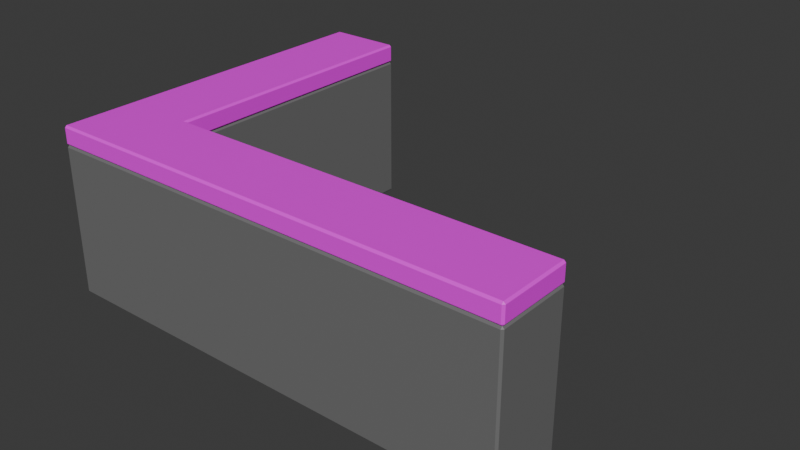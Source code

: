# Source: truck-counter.blend  (saved by Blender 4.1.24; exported with 4.5.12 LTS)
import bpy
from mathutils import Matrix  # noqa: F401  (used for matrix-valued properties, if any)

bpy.ops.wm.read_factory_settings(use_empty=True)
scene = bpy.context.scene
scene.name = 'Scene'

# ---- collections
col_collection = bpy.data.collections.new('Collection'); scene.collection.children.link(col_collection)

# ---- images (referenced by path relative to the original .blend; pixels are not part of the script)
import os
ASSET_DIR = os.environ.get("B2B_ASSET_DIR", "")  # directory of the original .blend (textures are referenced by path, not embedded)
HERE = os.path.dirname(os.path.abspath(__file__))  # packed textures are extracted next to this script under _unpacked/

def load_image(name, relpath, width, height, colorspace="sRGB"):
    """Load a texture the original file referenced (path relative to the .blend, or extracted next to this script)."""
    p = next((c for c in (os.path.join(HERE, relpath), os.path.join(ASSET_DIR, relpath)) if relpath and os.path.exists(c)), "")
    if p:
        img = bpy.data.images.load(p, check_existing=True)
        img.name = name
    else:  # same state as the original file: an image datablock whose file is absent (Cycles renders it pink)
        img = bpy.data.images.new(name, width, height)
        img.source = "FILE"
        img.filepath = "//" + (relpath or name)
    img.colorspace_settings.name = colorspace
    return img
img_test_albedo_png = load_image('test_albedo.png', 'test_albedo.png', 1024, 1024, 'sRGB')

# ---- materials (node trees are filled in below, after node groups)
mat_material_003 = bpy.data.materials.new('Material.003')
mat_material_003.use_transparent_shadow = False
mat_material_002 = bpy.data.materials.new('Material.002')
mat_material_002.use_transparent_shadow = False
mat_material_004 = bpy.data.materials.new('Material.004')
mat_material_004.use_transparent_shadow = False

# ---- material node trees
mat_material_003.use_nodes = True; mat_material_003.node_tree.nodes.clear()
_N = mat_material_003.node_tree.nodes; _L = mat_material_003.node_tree.links
n0 = _N.new('ShaderNodeBsdfPrincipled'); n0.name = 'Principled BSDF'; n0.location = (10, 300)
n0.inputs[0].default_value = (0.1683, 0.1683, 0.1683, 1.0)
n1 = _N.new('ShaderNodeOutputMaterial'); n1.name = 'Material Output'; n1.location = (300, 300)
_L.new(n0.outputs[0], n1.inputs[0])
n1.is_active_output = True
mat_material_002.use_nodes = True; mat_material_002.node_tree.nodes.clear()
_N = mat_material_002.node_tree.nodes; _L = mat_material_002.node_tree.links
n0 = _N.new('ShaderNodeBsdfPrincipled'); n0.name = 'Principled BSDF'; n0.location = (10, 300)
n1 = _N.new('ShaderNodeOutputMaterial'); n1.name = 'Material Output'; n1.location = (300, 300)
n2 = _N.new('ShaderNodeTexImage'); n2.name = 'Image Texture'; n2.location = (-367, 214)
n2.image = img_test_albedo_png
_L.new(n0.outputs[0], n1.inputs[0])
_L.new(n2.outputs[0], n0.inputs[0])
n1.is_active_output = True
mat_material_004.use_nodes = True; mat_material_004.node_tree.nodes.clear()
_N = mat_material_004.node_tree.nodes; _L = mat_material_004.node_tree.links
n0 = _N.new('ShaderNodeBsdfPrincipled'); n0.name = 'Principled BSDF'; n0.location = (10, 300)
n0.inputs[0].default_value = (0.0331, 0.0319, 0.02315, 1.0)
n1 = _N.new('ShaderNodeOutputMaterial'); n1.name = 'Material Output'; n1.location = (300, 300)
_L.new(n0.outputs[0], n1.inputs[0])
n1.is_active_output = True

# ---- world
world_world = bpy.data.worlds.new('World'); scene.world = world_world
world_world.use_nodes = True; world_world.node_tree.nodes.clear()
_N = world_world.node_tree.nodes; _L = world_world.node_tree.links
n0 = _N.new('ShaderNodeOutputWorld'); n0.name = 'World Output'; n0.location = (300, 300)
n1 = _N.new('ShaderNodeBackground'); n1.name = 'Background'; n1.location = (10, 300)
n1.inputs[0].default_value = (0.05088, 0.05088, 0.05088, 1.0)
_L.new(n1.outputs[0], n0.inputs[0])
n0.is_active_output = True
world_world.color = (0.05088, 0.05088, 0.05088)
world_world.use_sun_shadow = False
world_world.sun_shadow_jitter_overblur = 0.0

# ---- meshes
me_cube_004 = bpy.data.meshes.new('Cube.004')
me_cube_004.from_pydata([(-1.25, -0.95, -0.4), (-1.25, -0.95, 0.4), (-1.25, 0.95, -0.4), (-1.25, 0.95, 0.4), (1.25, 0.95, -0.4), (1.25, 0.95, 0.4), (-0.8499, 0.95, -0.4), (-0.8499, 0.95, 0.4), (-0.8499, -0.95, -0.4), (-0.8499, -0.95, 0.4), (-1.25, 0.5498, -0.4), (-1.25, 0.5498, 0.4), (1.25, 0.5498, -0.4), (1.25, 0.5498, 0.4), (-0.8499, 0.5498, 0.4), (-0.8499, 0.5498, -0.4)], [], [(10, 11, 3, 2), (6, 7, 5, 4), (8, 9, 1, 0), (9, 8, 15, 14), (14, 11, 1, 9), (15, 12, 13, 14), (10, 15, 8, 0), (2, 3, 7, 6), (2, 6, 15, 10), (5, 7, 14, 13), (7, 3, 11, 14), (6, 4, 12, 15), (4, 5, 13, 12), (0, 1, 11, 10)])
_uv = me_cube_004.uv_layers.new(name='UVMap')
_uv.uv.foreach_set('vector', [0.375, 0.1979, 0.625, 0.1979, 0.625, 0.25, 0.375, 0.25, 0.375, 0.29, 0.625, 0.29, 0.625, 0.5, 0.375, 0.5, 0.375, 0.96, 0.625, 0.96, 0.625, 1.0, 0.375, 1.0, 0.625, 0.96, 0.375, 0.96, 0.165, 0.5521, 0.835, 0.5521, 0.835, 0.5521, 0.875, 0.5521, 0.875, 0.75, 0.835, 0.75, 0.165, 0.5521, 0.375, 0.5521, 0.625, 0.5521, 0.835, 0.5521, 0.125, 0.5521, 0.165, 0.5521, 0.165, 0.75, 0.125, 0.75, 0.375, 0.25, 0.625, 0.25, 0.625, 0.29, 0.375, 0.29, 0.125, 0.5, 0.165, 0.5, 0.165, 0.5521, 0.125, 0.5521, 0.625, 0.5, 0.835, 0.5, 0.835, 0.5521, 0.625, 0.5521, 0.835, 0.5, 0.875, 0.5, 0.875, 0.5521, 0.835, 0.5521, 0.165, 0.5, 0.375, 0.5, 0.375, 0.5521, 0.165, 0.5521, 0.375, 0.5, 0.625, 0.5, 0.625, 0.5521, 0.375, 0.5521, 0.375, 0.0, 0.625, 0.0, 0.625, 0.1979, 0.375, 0.1979])
me_cube_004.materials.append(mat_material_003)
me_cube_004.update()
me_cube_005 = bpy.data.meshes.new('Cube.005')
me_cube_005.from_pydata([(-1.25, 0.95, -0.05), (-1.25, 0.95, 0.05), (-1.25, -0.95, -0.05), (-1.25, -0.95, 0.05), (1.25, -0.95, -0.05), (1.25, -0.95, 0.05), (-0.8498, -0.95, -0.05), (-0.8498, -0.95, 0.05), (-0.8498, 0.95, -0.05), (-0.8498, 0.95, 0.05), (-1.25, -0.5497, -0.05), (-1.25, -0.5497, 0.05), (1.25, -0.5497, -0.05), (1.25, -0.5497, 0.05), (-0.8498, -0.5497, 0.05), (-0.8498, -0.5497, -0.05)], [], [(10, 2, 3, 11), (6, 4, 5, 7), (8, 0, 1, 9), (9, 14, 15, 8), (14, 9, 1, 11), (15, 14, 13, 12), (10, 0, 8, 15), (2, 6, 7, 3), (2, 10, 15, 6), (5, 13, 14, 7), (7, 14, 11, 3), (6, 15, 12, 4), (4, 12, 13, 5), (0, 10, 11, 1)])
_uv = me_cube_005.uv_layers.new(name='UVMap')
_uv.uv.foreach_set('vector', [0.375, 0.1973, 0.375, 0.25, 0.625, 0.25, 0.625, 0.1973, 0.375, 0.29, 0.375, 0.5, 0.625, 0.5, 0.625, 0.29, 0.375, 0.96, 0.375, 1.0, 0.625, 1.0, 0.625, 0.96, 0.625, 0.96, 0.835, 0.5527, 0.165, 0.5527, 0.375, 0.96, 0.835, 0.5527, 0.835, 0.75, 0.875, 0.75, 0.875, 0.5527, 0.165, 0.5527, 0.835, 0.5527, 0.625, 0.5527, 0.375, 0.5527, 0.125, 0.5527, 0.125, 0.75, 0.165, 0.75, 0.165, 0.5527, 0.375, 0.25, 0.375, 0.29, 0.625, 0.29, 0.625, 0.25, 0.125, 0.5, 0.125, 0.5527, 0.165, 0.5527, 0.165, 0.5, 0.625, 0.5, 0.625, 0.5527, 0.835, 0.5527, 0.835, 0.5, 0.835, 0.5, 0.835, 0.5527, 0.875, 0.5527, 0.875, 0.5, 0.165, 0.5, 0.165, 0.5527, 0.375, 0.5527, 0.375, 0.5, 0.375, 0.5, 0.375, 0.5527, 0.625, 0.5527, 0.625, 0.5, 0.375, 0.0, 0.375, 0.1973, 0.625, 0.1973, 0.625, 0.0])
me_cube_005.materials.append(mat_material_002)
me_cube_005.update()
me_cube_006 = bpy.data.meshes.new('Cube.006')
me_cube_006.from_pydata([(-0.9197, -1.089, 0.03679), (-0.9197, 0.699, 0.03679), (1.473, 0.699, 0.03679), (-0.6258, 0.699, 0.03679), (-0.6258, -1.089, 0.03679), (-0.9197, 0.4044, 0.03679), (1.473, 0.4044, 0.03679), (-0.6258, 0.4044, 0.03679), (-0.8546, -1.024, -0.03679), (-0.9197, -1.089, 0.02831), (-0.8546, 0.6339, -0.03679), (-0.9197, 0.699, 0.02831), (1.407, 0.6339, -0.03679), (1.473, 0.699, 0.02831), (-0.6258, 0.699, 0.02831), (-0.6258, 0.6339, -0.03679), (-0.6909, -1.024, -0.03679), (-0.6258, -1.089, 0.02831), (-0.9197, 0.4044, 0.02831), (-0.8546, 0.4044, -0.03679), (1.473, 0.4044, 0.02831), (1.407, 0.4695, -0.03679), (-0.6909, 0.4695, -0.03679), (-0.6258, 0.4044, 0.02831)], [], [(13, 2, 6, 20), (4, 17, 23, 7), (19, 22, 16, 8), (23, 20, 6, 7), (7, 5, 0, 4), (11, 1, 3, 14), (10, 15, 22, 19), (18, 5, 1, 11), (2, 3, 7, 6), (3, 1, 5, 7), (14, 3, 2, 13), (15, 12, 21, 22), (17, 4, 0, 9), (19, 8, 9, 18), (15, 10, 11, 14), (21, 12, 13, 20), (12, 15, 14, 13), (8, 16, 17, 9), (23, 17, 16, 22), (10, 19, 18, 11), (20, 23, 22, 21), (9, 0, 5, 18)])
_uv = me_cube_006.uv_layers.new(name='UVMap')
_uv.uv.foreach_set('vector', [0.5962, 0.5, 0.625, 0.5, 0.625, 0.5527, 0.5962, 0.5527, 0.625, 0.9601, 0.5962, 0.9601, 0.7579, 0.5527, 0.8351, 0.5527, 0.1338, 0.5527, 0.1561, 0.5441, 0.1561, 0.7414, 0.1338, 0.7414, 0.7579, 0.5527, 0.5962, 0.5527, 0.625, 0.5527, 0.8351, 0.5527, 0.8351, 0.5527, 0.875, 0.5527, 0.875, 0.75, 0.8351, 0.75, 0.5962, 0.25, 0.625, 0.25, 0.625, 0.2899, 0.5962, 0.2899, 0.1338, 0.5116, 0.1649, 0.5116, 0.1561, 0.541, 0.1338, 0.5527, 0.5962, 0.1973, 0.625, 0.1973, 0.625, 0.25, 0.5962, 0.25, 0.625, 0.5, 0.8351, 0.5, 0.8351, 0.5527, 0.625, 0.5527, 0.8351, 0.5, 0.875, 0.5, 0.875, 0.5527, 0.8351, 0.5527, 0.5962, 0.2899, 0.625, 0.2899, 0.625, 0.5, 0.5962, 0.5, 0.1649, 0.5116, 0.3685, 0.5116, 0.3685, 0.541, 0.1584, 0.541, 0.5962, 0.9601, 0.625, 0.9601, 0.625, 1.0, 0.5962, 1.0, 0.1338, 0.5527, 0.1338, 0.7414, 0.125, 0.75, 0.125, 0.5527, 0.1649, 0.5116, 0.1338, 0.5116, 0.125, 0.5, 0.1649, 0.5, 0.3685, 0.541, 0.3685, 0.5116, 0.5962, 0.5, 0.5962, 0.5527, 0.3685, 0.5116, 0.1649, 0.5116, 0.1649, 0.5, 0.375, 0.5, 0.1338, 0.7414, 0.1561, 0.7414, 0.1649, 0.75, 0.125, 0.75, 0.1649, 0.5527, 0.1649, 0.75, 0.1561, 0.7414, 0.1561, 0.5441, 0.1338, 0.5116, 0.1338, 0.5527, 0.125, 0.5527, 0.125, 0.5, 0.5962, 0.5527, 0.7579, 0.5527, 0.1584, 0.541, 0.3685, 0.541, 0.5962, 0.0, 0.625, 0.0, 0.625, 0.1973, 0.5962, 0.1973])
me_cube_006.materials.append(mat_material_004)
me_cube_006.update()

# ---- objects
ob_cube = bpy.data.objects.new('Cube', me_cube_004)
ob_cube_001 = bpy.data.objects.new('Cube.001', me_cube_005)
ob_cube_002 = bpy.data.objects.new('Cube.002', me_cube_006)

# ---- transforms, parenting, visibility, modifiers, constraints
ob_cube.location = (-1.49e-08, 0.1278, 0.473)
ob_cube.scale = (1.0, -1.0, 1.0)
_m = ob_cube.modifiers.new('Bevel', 'BEVEL')
_m.width = 0.01
_m.width_pct = 0.01
ob_cube_001.location = (-1.49e-08, 0.1278, 0.9227)
_m = ob_cube_001.modifiers.new('Bevel', 'BEVEL')
_m.width = 0.01
_m.width_pct = 0.01
ob_cube_002.location = (-0.2742, -0.06391, 0.03674)
ob_cube_002.scale = (1.0, -1.0, 1.0)
_m = ob_cube_002.modifiers.new('Bevel', 'BEVEL')
_m.width = 0.01
_m.width_pct = 0.01

# ---- collection membership
col_collection.objects.link(ob_cube)
col_collection.objects.link(ob_cube_001)
col_collection.objects.link(ob_cube_002)

# ---- scene / render settings (as saved in the file)
scene.frame_start = 1; scene.frame_end = 250; scene.frame_set(1)
scene.render.engine = 'BLENDER_EEVEE_NEXT'
scene.cycles.sampling_pattern = 'TABULATED_SOBOL'
scene.eevee.ray_tracing_options.trace_max_roughness = 0.0
bpy.context.view_layer.update()

# ---- added for rendering (the .blend has no active camera and no usable light): camera, sun
cam_auto = bpy.data.cameras.new('AutoCamera')
cam_auto.lens = 50.0
cam_auto.sensor_width = 36.0
cam_auto.clip_end = 1000.0
ob_auto_camera = bpy.data.objects.new('AutoCamera', cam_auto)
scene.collection.objects.link(ob_auto_camera)
ob_auto_camera.location = (3.04149, -3.52196, 2.91953)
ob_auto_camera.rotation_euler = (1.09748, -7.21219e-08, 0.694738)
scene.camera = ob_auto_camera
light_auto_sun = bpy.data.lights.new('AutoSun', 'SUN')
light_auto_sun.energy = 3.0
light_auto_sun.angle = 0.0523599
ob_auto_sun = bpy.data.objects.new('AutoSun', light_auto_sun)
scene.collection.objects.link(ob_auto_sun)
ob_auto_sun.rotation_euler = (0.872665, 0.174533, 0.523599)
bpy.context.view_layer.update()
